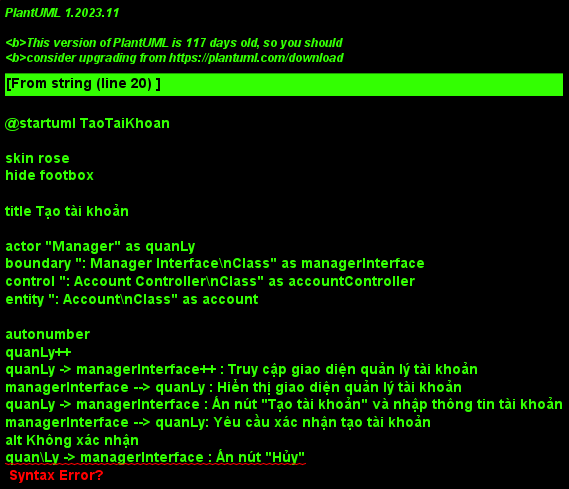

The diagram above was rendered by PlantUML. Its source (embedded in the PNG):
@startuml TaoTaiKhoan

skin rose
hide footbox

title Tạo tài khoản

actor "Manager" as quanLy
boundary ": Manager Interface\nClass" as managerInterface
control ": Account Controller\nClass" as accountController
entity ": Account\nClass" as account

autonumber
quanLy++
quanLy -> managerInterface++ : Truy cập giao diện quản lý tài khoản
managerInterface --> quanLy : Hiển thị giao diện quản lý tài khoản
quanLy -> managerInterface : Ấn nút "Tạo tài khoản" và nhập thông tin tài khoản
managerInterface --> quanLy: Yêu cầu xác nhận tạo tài khoản
alt Không xác nhận
quan\Ly -> managerInterface : Ấn nút "Hủy"
managerInterface --> quanLy : Hiển thị giao diện quản lý tài khoản với thông tin cũ
else Xác nhận
autonumber 5
quanLy -> managerInterface : Ấn nút "Xác nhận"
managerInterface -> accountController++ : Gửi yêu cầu tạo tài khoản
accountController -> account++ : Tạo tài khoản
account --> accountController-- : Trả về thông tin tài khoản
accountController --> managerInterface-- : Trả về thông tin tài khoản
managerInterface --> quanLy-- : Hiển thị giao diện quản lý tài khoản với thông tin mới
end

quanLy--
@enduml